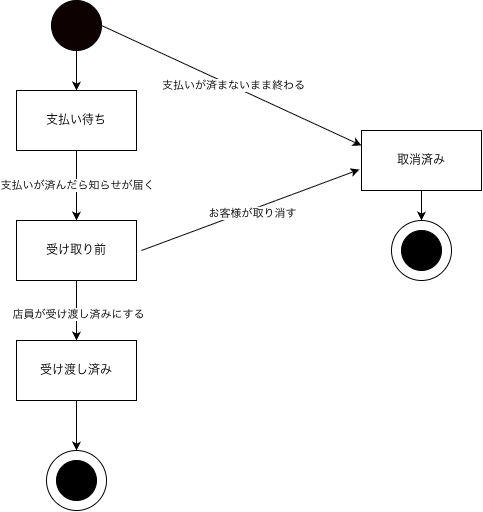

The diagram above was exported from draw.io. Its source (the exported page's mxGraphModel, read from the mxfile embedded in the PNG):
<mxGraphModel dx="594" dy="572" grid="1" gridSize="10" guides="1" tooltips="1" connect="1" arrows="1" fold="1" page="1" pageScale="1" pageWidth="827" pageHeight="1169" math="0" shadow="0">
  <root>
    <mxCell id="0" />
    <mxCell id="1" parent="0" />
    <mxCell id="xuBT0pTUlbdmB7jRv7Xi-2" edge="1" parent="1" source="xuBT0pTUlbdmB7jRv7Xi-1" style="edgeStyle=orthogonalEdgeStyle;rounded=0;orthogonalLoop=1;jettySize=auto;html=1;defaultLabelBackgroundColor=page;" target="xuBT0pTUlbdmB7jRv7Xi-3">
      <mxGeometry relative="1" as="geometry">
        <mxPoint x="115" y="170" as="targetPoint" />
      </mxGeometry>
    </mxCell>
    <mxCell id="xuBT0pTUlbdmB7jRv7Xi-1" parent="1" style="ellipse;whiteSpace=wrap;html=1;shapeInside=1;aspect=fixed;fillColor=light-dark(#0e0101, #ededed);" value="" vertex="1">
      <mxGeometry height="50" width="50" x="90" y="50" as="geometry" />
    </mxCell>
    <mxCell id="xuBT0pTUlbdmB7jRv7Xi-4" edge="1" parent="1" source="xuBT0pTUlbdmB7jRv7Xi-3" style="edgeStyle=orthogonalEdgeStyle;rounded=0;orthogonalLoop=1;jettySize=auto;html=1;defaultLabelBackgroundColor=page;">
      <mxGeometry relative="1" as="geometry">
        <mxPoint x="115" y="270" as="targetPoint" />
      </mxGeometry>
    </mxCell>
    <mxCell id="xuBT0pTUlbdmB7jRv7Xi-5" connectable="0" parent="xuBT0pTUlbdmB7jRv7Xi-4" style="edgeLabel;html=1;align=center;verticalAlign=middle;resizable=0;points=[];inheritText=1;defaultLabelBackgroundColor=page;" value="支払いが済んだら知らせが届く" vertex="1">
      <mxGeometry relative="1" x="-0.0286" as="geometry">
        <mxPoint as="offset" />
      </mxGeometry>
    </mxCell>
    <mxCell id="xuBT0pTUlbdmB7jRv7Xi-3" parent="1" style="rounded=0;whiteSpace=wrap;html=1;" value="支払い待ち" vertex="1">
      <mxGeometry height="60" width="120" x="55" y="140" as="geometry" />
    </mxCell>
    <mxCell id="xuBT0pTUlbdmB7jRv7Xi-18" edge="1" parent="1" source="xuBT0pTUlbdmB7jRv7Xi-6" style="edgeStyle=orthogonalEdgeStyle;rounded=0;orthogonalLoop=1;jettySize=auto;html=1;defaultLabelBackgroundColor=page;" target="xuBT0pTUlbdmB7jRv7Xi-19">
      <mxGeometry relative="1" as="geometry">
        <mxPoint x="115" y="390" as="targetPoint" />
      </mxGeometry>
    </mxCell>
    <mxCell id="xuBT0pTUlbdmB7jRv7Xi-20" connectable="0" parent="xuBT0pTUlbdmB7jRv7Xi-18" style="edgeLabel;html=1;align=center;verticalAlign=middle;resizable=0;points=[];inheritText=1;defaultLabelBackgroundColor=page;" value="店員が受け渡し済みにする" vertex="1">
      <mxGeometry relative="1" x="0.1" y="1" as="geometry">
        <mxPoint as="offset" />
      </mxGeometry>
    </mxCell>
    <mxCell id="xuBT0pTUlbdmB7jRv7Xi-6" parent="1" style="rounded=0;whiteSpace=wrap;html=1;" value="受け取り前" vertex="1">
      <mxGeometry height="60" width="120" x="55" y="270" as="geometry" />
    </mxCell>
    <mxCell id="xuBT0pTUlbdmB7jRv7Xi-13" edge="1" parent="1" source="xuBT0pTUlbdmB7jRv7Xi-7" style="edgeStyle=orthogonalEdgeStyle;rounded=0;orthogonalLoop=1;jettySize=auto;html=1;defaultLabelBackgroundColor=page;" target="xuBT0pTUlbdmB7jRv7Xi-14">
      <mxGeometry relative="1" as="geometry">
        <mxPoint x="460" y="300" as="targetPoint" />
      </mxGeometry>
    </mxCell>
    <mxCell id="xuBT0pTUlbdmB7jRv7Xi-7" parent="1" style="rounded=0;whiteSpace=wrap;html=1;" value="取消済み" vertex="1">
      <mxGeometry height="60" width="120" x="400" y="180" as="geometry" />
    </mxCell>
    <mxCell id="xuBT0pTUlbdmB7jRv7Xi-11" edge="1" parent="1" source="xuBT0pTUlbdmB7jRv7Xi-1" style="endArrow=classic;html=1;rounded=0;defaultLabelBackgroundColor=page;exitX=1;exitY=0.5;exitDx=0;exitDy=0;entryX=0;entryY=0.25;entryDx=0;entryDy=0;" target="xuBT0pTUlbdmB7jRv7Xi-7" value="">
      <mxGeometry height="50" relative="1" width="50" as="geometry">
        <mxPoint x="280" y="320" as="sourcePoint" />
        <mxPoint x="330" y="270" as="targetPoint" />
      </mxGeometry>
    </mxCell>
    <mxCell id="xuBT0pTUlbdmB7jRv7Xi-12" connectable="0" parent="xuBT0pTUlbdmB7jRv7Xi-11" style="edgeLabel;html=1;align=center;verticalAlign=middle;resizable=0;points=[];inheritText=1;defaultLabelBackgroundColor=page;" value="支払いが済まないまま終わる" vertex="1">
      <mxGeometry relative="1" x="0.0034" y="1" as="geometry">
        <mxPoint as="offset" />
      </mxGeometry>
    </mxCell>
    <mxCell id="xuBT0pTUlbdmB7jRv7Xi-14" parent="1" style="ellipse;whiteSpace=wrap;html=1;shapeInside=1;aspect=fixed;" value="" vertex="1">
      <mxGeometry height="60" width="60" x="430" y="270" as="geometry" />
    </mxCell>
    <mxCell id="xuBT0pTUlbdmB7jRv7Xi-15" parent="1" style="ellipse;whiteSpace=wrap;html=1;shapeInside=1;aspect=fixed;fillColor=#000000;" value="" vertex="1">
      <mxGeometry height="40" width="40" x="440" y="280" as="geometry" />
    </mxCell>
    <mxCell id="xuBT0pTUlbdmB7jRv7Xi-16" edge="1" parent="1" style="endArrow=classic;html=1;rounded=0;defaultLabelBackgroundColor=page;entryX=-0.017;entryY=0.65;entryDx=0;entryDy=0;entryPerimeter=0;" target="xuBT0pTUlbdmB7jRv7Xi-7" value="">
      <mxGeometry height="50" relative="1" width="50" as="geometry">
        <mxPoint x="180" y="300" as="sourcePoint" />
        <mxPoint x="330" y="270" as="targetPoint" />
      </mxGeometry>
    </mxCell>
    <mxCell id="xuBT0pTUlbdmB7jRv7Xi-17" connectable="0" parent="xuBT0pTUlbdmB7jRv7Xi-16" style="edgeLabel;html=1;align=center;verticalAlign=middle;resizable=0;points=[];inheritText=1;defaultLabelBackgroundColor=page;" value="お客様が取り消す" vertex="1">
      <mxGeometry relative="1" x="0.0088" y="-3" as="geometry">
        <mxPoint as="offset" />
      </mxGeometry>
    </mxCell>
    <mxCell id="xuBT0pTUlbdmB7jRv7Xi-23" edge="1" parent="1" source="xuBT0pTUlbdmB7jRv7Xi-19" style="edgeStyle=orthogonalEdgeStyle;rounded=0;orthogonalLoop=1;jettySize=auto;html=1;exitX=0.5;exitY=1;exitDx=0;exitDy=0;defaultLabelBackgroundColor=page;">
      <mxGeometry relative="1" as="geometry">
        <mxPoint x="115" y="500" as="targetPoint" />
      </mxGeometry>
    </mxCell>
    <mxCell id="xuBT0pTUlbdmB7jRv7Xi-19" parent="1" style="rounded=0;whiteSpace=wrap;html=1;" value="受け渡し済み" vertex="1">
      <mxGeometry height="60" width="120" x="55" y="390" as="geometry" />
    </mxCell>
    <mxCell id="xuBT0pTUlbdmB7jRv7Xi-24" parent="1" style="ellipse;whiteSpace=wrap;html=1;shapeInside=1;aspect=fixed;" value="" vertex="1">
      <mxGeometry height="60" width="60" x="85" y="500" as="geometry" />
    </mxCell>
    <mxCell id="xuBT0pTUlbdmB7jRv7Xi-25" parent="1" style="ellipse;whiteSpace=wrap;html=1;shapeInside=1;aspect=fixed;fillColor=#000000;" value="" vertex="1">
      <mxGeometry height="40" width="40" x="95" y="510" as="geometry" />
    </mxCell>
  </root>
</mxGraphModel>